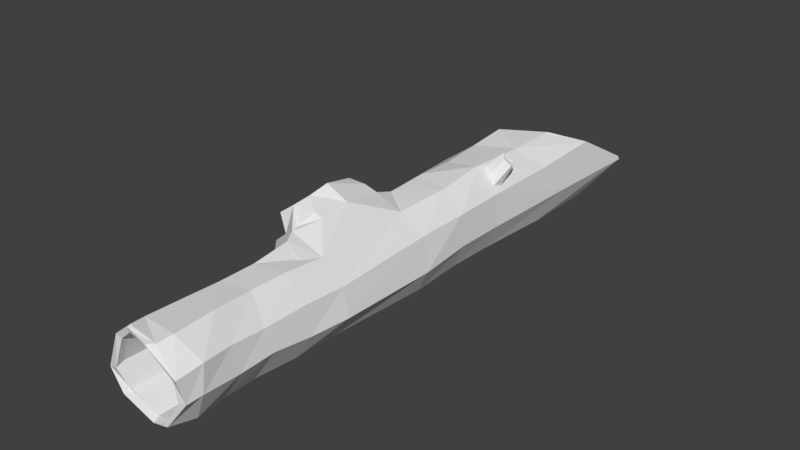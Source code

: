 # Source: Log_V4.blend  (saved by Blender 2.80.43; exported with 4.5.12 LTS)
import bpy
from mathutils import Matrix  # noqa: F401  (used for matrix-valued properties, if any)

bpy.ops.wm.read_factory_settings(use_empty=True)
scene = bpy.context.scene
scene.name = 'Scene'

# ---- collections
col_collection_1 = bpy.data.collections.new('Collection 1'); scene.collection.children.link(col_collection_1)

# ---- world
world_world = bpy.data.worlds.new('World'); scene.world = world_world
world_world.color = (0.05088, 0.05088, 0.05088)
world_world.use_sun_shadow = False
world_world.sun_shadow_jitter_overblur = 0.0
world_world.cycles.sampling_method = 'MANUAL'

# ---- meshes
me_cylinder = bpy.data.meshes.new('Cylinder')
me_cylinder.from_pydata([(-0.2129, -0.6849, -0.05575), (-0.2806, 8.449, 0.03609), (-0.3875, -0.7505, 0.4394), (-0.5815, 8.675, 0.5578), (-0.9846, -0.6045, 0.7222), (-1.1, 8.496, 0.9584), (-1.707, -0.665, 0.7142), (-1.613, 8.601, 0.7653), (-1.905, -0.7584, 0.4553), (-1.976, 8.653, 0.298), (-2.025, -0.8557, -0.4105), (-1.961, 8.648, -0.2946), (-1.755, -0.7249, -0.7161), (-1.579, 8.638, -0.7243), (-1.082, -0.6602, -0.9654), (-1.012, 8.565, -0.9261), (-0.5536, -0.835, -0.7639), (-0.4585, 8.611, -0.5164), (-0.1349, -0.8289, 0.01961), (-0.3368, -0.9134, 0.5024), (-0.228, 8.838, 0.7861), (-0.1051, 8.813, -0.09646), (-1.007, -0.8105, 0.9954), (-0.9277, 8.765, 1.116), (-1.627, -0.9874, 0.9885), (-1.759, 8.77, 1.049), (-2.131, -0.8798, 0.3997), (-2.354, 8.736, 0.4936), (-2.236, -0.8573, -0.351), (-2.204, 8.75, -0.4019), (-1.843, -0.867, -0.83), (-1.811, 8.696, -1.012), (-0.9271, -0.8322, -1.221), (-0.8846, 8.871, -1.087), (-0.4491, -0.8639, -0.845), (-0.2581, 8.831, -0.7112), (-0.1392, -0.4308, 0.01003), (-0.1984, 1.296, -0.01859), (-0.07058, 3.348, -0.02619), (-0.05962, 6.075, 0.01392), (-0.2291, 6.186, 0.8106), (-0.3208, 3.415, 0.7302), (-0.3146, 1.242, 0.5846), (-0.2748, -0.31, 0.6471), (-0.8793, 6.007, 1.179), (-0.9281, 3.407, 1.175), (-1.07, 1.373, 1.056), (-1.072, -0.4491, 1.064), (-1.724, 6.089, 1.017), (-1.625, 3.417, 1.026), (-1.649, 1.227, 0.9679), (-1.734, -0.3647, 1.054), (-2.153, 6.007, 0.3926), (-2.12, 3.417, 0.4645), (-2.167, 1.494, 0.3692), (-2.197, -0.5171, 0.4789), (-2.21, 6.593, -0.3661), (-2.291, 3.204, -0.3539), (-2.175, 1.331, -0.3494), (-2.17, -0.4495, -0.4498), (-1.729, 6.54, -0.9996), (-1.634, 3.23, -0.8362), (-1.621, 1.326, -0.9251), (-1.658, -0.4537, -0.9303), (-0.8714, 6.023, -1.052), (-1.05, 3.485, -1.098), (-0.9853, 1.353, -1.044), (-0.9395, -0.3252, -1.035), (-0.2961, 6.14, -0.6576), (-0.2508, 3.522, -0.7073), (-0.3032, 1.388, -0.7214), (-0.352, -0.5151, -0.7916), (-2.093, 6.034, -0.821), (-2.08, 5.949, -0.7941), (-2.48, 5.776, -0.453), (-2.386, 5.948, -0.4812), (-2.669, 4.894, -0.3741), (-2.584, 4.97, -0.1888), (-2.598, 4.239, -0.3645), (-2.464, 4.391, -0.3348), (-2.271, 3.787, -0.6994), (-2.236, 3.927, -0.6211), (-1.857, 3.989, -0.9659), (-1.927, 3.941, -0.9798), (-1.824, 4.245, -1.323), (-1.847, 4.239, -1.235), (-1.711, 4.945, -1.399), (-1.557, 4.763, -1.303), (-1.846, 5.752, -1.138), (-1.752, 5.87, -1.125), (-2.107, 6.265, -0.7622), (-2.115, 6.286, -0.8823), (-2.405, 6.042, -0.3274), (-2.588, 5.91, -0.5658), (-2.623, 4.917, -0.2041), (-2.542, 4.112, -0.1735), (-2.621, 4.109, -0.3997), (-2.324, 3.571, -0.557), (-2.348, 3.769, -0.5956), (-1.876, 3.659, -1.15), (-2.02, 3.81, -1.005), (-1.503, 4.089, -1.296), (-1.751, 4.241, -1.356), (-1.401, 5.289, -1.343), (-1.706, 4.927, -1.452), (-1.711, 6.097, -1.241), (-1.864, 5.827, -1.15), (-2.471, 5.81, -1.131), (-2.697, 5.656, -0.9071), (-2.864, 4.818, -0.8054), (-2.672, 4.385, -0.8301), (-2.474, 4.176, -0.9641), (-2.367, 4.12, -1.261), (-2.217, 4.349, -1.573), (-2.119, 4.802, -1.508), (-2.227, 5.539, -1.447), (-2.701, 5.741, -0.8841), (-2.49, 5.887, -1.184), (-2.945, 4.848, -0.7136), (-2.798, 4.377, -0.7923), (-2.609, 4.076, -1.005), (-2.357, 4.005, -1.348), (-2.136, 4.382, -1.56), (-2.103, 4.9, -1.609), (-2.154, 5.733, -1.325), (-0.2243, 2.986, 0.06409), (-0.2282, 6.564, 0.06978), (-0.5005, 3.017, 0.6503), (-0.3675, 6.62, 0.6301), (-0.4813, 2.951, -0.5928), (-0.3364, 6.474, -0.5748), (-1.079, 3.022, -0.8924), (-0.9645, 6.676, -0.9846), (-2.129, 2.958, 0.2751), (-2.036, 6.616, 0.3046), (-1.619, 2.987, 0.8164), (-1.609, 6.63, 0.8205), (-0.999, 3.013, 0.8892), (-1.019, 6.572, 0.9176), (-2.14, 2.929, -0.3206), (-2.04, 6.67, -0.3649), (-1.592, 3.002, -0.7939), (-1.617, 6.626, -0.7878), (-0.3497, 12.94, 0.708), (-0.2617, 12.39, 0.02466), (0.154, 12.32, 0.01561), (-1.885, 12.69, 1.135), (-1.682, 12.63, 1.026), (-0.9578, 14.03, 0.9594), (-2.181, 11.61, 0.3688), (-2.266, 11.69, 0.4865), (-2.152, 11.04, -0.3396), (-1.678, 10.29, -0.8895), (-0.9795, 10.29, -1.04), (-2.354, 10.98, -0.4517), (-0.4642, 11.46, -0.6041), (-1.8, 10.48, -1.052), (-0.1468, 13.02, 0.8449), (-0.9133, 14.24, 1.314), (-0.9408, 10.37, -1.338), (-0.09797, 11.64, -0.7966), (-0.1614, -0.8558, -0.01022), (-0.6092, -0.7708, -0.7899), (-2.119, -1.012, 0.2314), (-1.568, -0.943, 0.8504), (-0.329, -0.93, 0.426), (-1.007, -0.8762, 0.8617), (-1.765, -0.8414, -0.7003), (-1.014, -0.8793, -0.9607), (-2.165, -0.8867, -0.4091), (0.1008, 12.49, 0.1276), (-1.735, 12.89, 1.023), (-2.267, 11.79, 0.5132), (-2.273, 11.06, -0.3843), (-1.806, 10.44, -1.017), (-0.3235, 11.67, -0.6405), (-0.9642, 14.3, 1.251), (-0.3016, 13.14, 0.8182), (-1.018, 10.31, -1.177), (-2.413, 9.44, 0.9993), (-1.83, 9.273, 0.7074), (-2.461, 9.349, 0.8723), (-2.014, 9.216, 0.5416), (-2.641, 9.263, 0.8751), (-2.071, 8.866, 0.4133), (-2.53, 9.162, 0.9927), (-1.915, 8.726, 0.5683), (-2.405, 9.177, 1.176), (-1.718, 8.75, 0.789), (-2.338, 9.261, 1.168), (-1.609, 9.025, 0.8522), (-2.355, 9.453, 1.094), (-1.599, 9.293, 0.6703), (-0.06688, 7.45, -0.02356), (-0.2655, 7.495, 0.7824), (-0.9593, 7.431, 1.131), (-1.749, 7.396, 1.061), (-2.223, 7.432, 0.4958), (-2.243, 7.725, -0.3867), (-1.765, 7.663, -1.004), (-0.9627, 7.453, -1.087), (-0.3313, 7.502, -0.7233), (-0.111, 2.325, -0.01064), (-0.3232, 2.302, 0.7066), (-0.95, 2.356, 1.087), (-1.664, 2.322, 0.9855), (-2.176, 2.439, 0.4137), (-2.178, 2.255, -0.3493), (-1.667, 2.289, -0.9), (-1.028, 2.374, -1.082), (-0.3176, 2.41, -0.6839), (-0.1402, 0.4553, 0.005822), (-0.3138, 0.436, 0.6028), (-1.022, 0.4894, 1.037), (-1.709, 0.3927, 0.9798), (-2.225, 0.4871, 0.4462), (-2.148, 0.4811, -0.4356), (-1.635, 0.413, -0.8755), (-0.9875, 0.5072, -1.01), (-0.3803, 0.4445, -0.7474), (0.03104, 10.68, -0.01942), (-0.1915, 10.23, -0.7781), (-1.771, 10.83, 1.078), (-2.263, 9.892, -0.4436), (-2.284, 10.33, 0.5031), (-0.9345, 9.666, -1.207), (-1.849, 9.607, -1.012), (-0.9259, 11.67, 1.214), (-0.16, 11.02, 0.8626)], [(102, 104), (91, 106), (91, 93), (96, 98), (98, 100)], [(14, 12, 167, 168), (6, 4, 166, 164), (1, 3, 143, 144), (15, 17, 155, 153), (16, 14, 168, 162), (8, 6, 164, 163), (5, 7, 147, 148), (196, 48, 44, 195), (194, 40, 39, 193), (201, 68, 64, 200), (198, 199, 60, 56), (198, 197, 27, 29), (161, 0, 16, 162), (168, 167, 30, 32), (169, 163, 26, 28), (164, 166, 22, 24), (9, 11, 151, 149), (226, 156, 159, 225), (165, 161, 18, 19), (94, 118, 119, 96), (26, 55, 59, 28), (213, 46, 50, 214), (203, 41, 45, 204), (64, 105, 60), (22, 47, 51, 24), (211, 37, 42, 212), (202, 210, 69, 38), (19, 18, 36, 43), (218, 66, 70, 219), (208, 209, 66, 62), (45, 44, 48, 49), (32, 67, 71, 34), (216, 58, 62, 217), (206, 207, 58, 54), (38, 39, 40, 41), (28, 59, 63, 30), (214, 50, 54, 215), (204, 45, 49, 205), (68, 69, 65, 64), (220, 221, 160, 145), (13, 15, 153, 152), (18, 161, 162, 34), (10, 8, 163, 169), (3, 5, 148, 143), (228, 157, 158, 227), (2, 0, 161, 165), (12, 10, 169, 167), (17, 1, 144, 155), (195, 44, 40, 194), (193, 201, 35, 21), (200, 199, 31, 33), (197, 52, 48, 196), (4, 2, 165, 166), (7, 9, 149, 147), (162, 168, 32, 34), (167, 169, 28, 30), (163, 164, 24, 26), (222, 224, 27, 25), (223, 154, 156, 226), (11, 13, 152, 151), (166, 165, 19, 22), (60, 105, 90), (60, 90, 56), (24, 51, 55, 26), (212, 42, 46, 213), (202, 38, 41, 203), (19, 43, 47, 22), (211, 219, 70, 37), (209, 65, 69, 210), (52, 53, 49, 48), (71, 36, 18, 34), (217, 62, 66, 218), (207, 208, 62, 58), (41, 40, 44, 45), (30, 63, 67, 32), (215, 54, 58, 216), (205, 49, 53, 206), (38, 69, 68, 39), (126, 128, 3, 1), (130, 126, 1, 17), (132, 130, 17, 15), (56, 90, 92), (56, 92, 52), (136, 134, 9, 7), (138, 136, 7, 5), (128, 138, 5, 3), (72, 88, 89, 73), (72, 73, 75, 74), (74, 75, 77, 76), (76, 77, 79, 78), (78, 79, 81, 80), (80, 81, 83, 82), (82, 83, 85, 84), (84, 85, 87, 86), (86, 87, 89, 88), (98, 120, 121, 100, 99, 97), (84, 86, 114, 113), (74, 76, 109, 108), (88, 72, 107, 115), (78, 80, 111, 110), (102, 122, 123, 104, 103, 101), (79, 95, 97, 81), (118, 94, 93, 116), (92, 75, 73, 90), (90, 73, 89, 105), (105, 89, 87, 103), (85, 101, 103, 87), (83, 99, 101, 85), (81, 97, 99, 83), (90, 105, 106, 124, 117, 91), (100, 102, 101, 99), (105, 64, 103), (65, 103, 64), (103, 65, 101), (101, 65, 99), (65, 61, 99), (61, 57, 99), (99, 57, 97), (53, 95, 97), (57, 53, 97), (117, 107, 108, 116), (124, 115, 107, 117), (123, 114, 115, 124), (114, 123, 122, 113), (113, 122, 121, 112), (112, 121, 120, 111), (111, 120, 119, 110), (118, 109, 110, 119), (116, 108, 109, 118), (80, 82, 112, 111), (90, 91, 117, 116, 93, 92), (76, 78, 110, 109), (86, 88, 115, 114), (72, 74, 108, 107), (96, 119, 120, 98, 97, 95), (82, 84, 113, 112), (104, 106, 105, 103), (124, 123, 104, 106), (96, 95, 94), (92, 93, 94), (52, 92, 94), (95, 53, 94), (53, 52, 94), (95, 79, 77, 94), (94, 77, 75, 92), (142, 132, 15, 13), (134, 140, 11, 9), (140, 142, 13, 11), (10, 12, 141, 139), (8, 10, 139, 133), (12, 14, 131, 141), (2, 4, 137, 127), (127, 137, 138, 128), (4, 6, 135, 137), (137, 135, 136, 138), (6, 8, 133, 135), (135, 133, 134, 136), (14, 16, 129, 131), (131, 129, 130, 132), (16, 0, 125, 129), (129, 125, 126, 130), (0, 2, 127, 125), (125, 127, 128, 126), (133, 53, 57, 139), (134, 52, 53, 133), (139, 57, 61, 141), (141, 61, 65, 131), (64, 132, 131, 65), (60, 142, 132, 64), (56, 140, 142, 60), (52, 134, 140, 56), (171, 147, 149, 172), (221, 225, 159, 160), (220, 228, 20, 21), (222, 227, 158, 146), (224, 150, 154, 223), (172, 173, 154, 150), (173, 174, 156, 154), (174, 178, 159, 156), (178, 175, 160, 159), (170, 145, 160, 175), (170, 177, 157, 145), (177, 176, 158, 157), (171, 176, 148, 147), (146, 158, 176, 171), (143, 148, 176, 177), (144, 143, 177, 170), (144, 170, 175, 155), (153, 155, 175, 178), (152, 153, 178, 174), (151, 152, 174, 173), (149, 151, 173, 172), (146, 171, 172, 150), (102, 100, 121, 122), (179, 180, 182, 181), (181, 182, 184, 183), (183, 184, 186, 185), (185, 186, 188, 187), (187, 188, 190, 189), (182, 180, 192, 190, 188, 186, 184), (189, 190, 192, 191), (191, 192, 180, 179), (179, 181, 183, 185, 187, 189, 191), (27, 197, 196, 25), (64, 60, 199, 200), (39, 68, 201, 193), (23, 195, 194, 20), (56, 52, 197, 198), (29, 31, 199, 198), (35, 201, 200, 33), (20, 194, 193, 21), (25, 196, 195, 23), (50, 205, 206, 54), (57, 61, 208, 207), (66, 209, 210, 70), (37, 202, 203, 42), (46, 204, 205, 50), (53, 57, 207, 206), (61, 65, 209, 208), (37, 70, 210, 202), (42, 203, 204, 46), (55, 215, 216, 59), (63, 217, 218, 67), (36, 71, 219, 211), (43, 212, 213, 47), (51, 214, 215, 55), (59, 216, 217, 63), (67, 218, 219, 71), (36, 211, 212, 43), (47, 213, 214, 51), (27, 224, 223, 29), (25, 23, 227, 222), (145, 157, 228, 220), (35, 33, 225, 221), (29, 223, 226, 31), (146, 150, 224, 222), (20, 228, 227, 23), (21, 35, 221, 220), (31, 226, 225, 33)])
me_cylinder.use_remesh_preserve_volume = False
me_cylinder.use_remesh_preserve_attributes = False
me_cylinder.use_mirror_vertex_groups = False
me_cylinder.update()

# ---- objects
ob_cylinder = bpy.data.objects.new('Cylinder', me_cylinder)

# ---- transforms, parenting, visibility, modifiers, constraints
ob_cylinder.location = (0.05088, -6.337, 0.3623)
ob_cylinder.rotation_euler = (0.0, 1.57, -0.0)
ob_cylinder.lineart.crease_threshold = 0.0

# ---- collection membership
col_collection_1.objects.link(ob_cylinder)

# ---- scene / render settings (as saved in the file)
scene.frame_start = 1; scene.frame_end = 250; scene.frame_set(1)
scene.render.engine = 'BLENDER_EEVEE_NEXT'
scene.render.resolution_percentage = 50
scene.render.dither_intensity = 0.0
scene.cycles.use_denoising = False
scene.cycles.samples = 128
scene.cycles.sampling_pattern = 'TABULATED_SOBOL'
scene.cycles.use_adaptive_sampling = False
scene.cycles.use_light_tree = False
scene.cycles.blur_glossy = 0.0
scene.cycles.sample_clamp_indirect = 0.0
scene.view_settings.view_transform = 'Standard'
bpy.context.view_layer.update()

# ---- added for rendering (the .blend has no active camera and no usable light): camera, sun
cam_auto = bpy.data.cameras.new('AutoCamera')
cam_auto.lens = 50.0
cam_auto.sensor_width = 36.0
cam_auto.clip_end = 1000.0
ob_auto_camera = bpy.data.objects.new('AutoCamera', cam_auto)
scene.collection.objects.link(ob_auto_camera)
ob_auto_camera.location = (14.6064, -17.3388, 13.5211)
ob_auto_camera.rotation_euler = (1.09748, -7.21219e-08, 0.694738)
scene.camera = ob_auto_camera
light_auto_sun = bpy.data.lights.new('AutoSun', 'SUN')
light_auto_sun.energy = 3.0
light_auto_sun.angle = 0.0523599
ob_auto_sun = bpy.data.objects.new('AutoSun', light_auto_sun)
scene.collection.objects.link(ob_auto_sun)
ob_auto_sun.rotation_euler = (0.872665, 0.174533, 0.523599)
bpy.context.view_layer.update()
